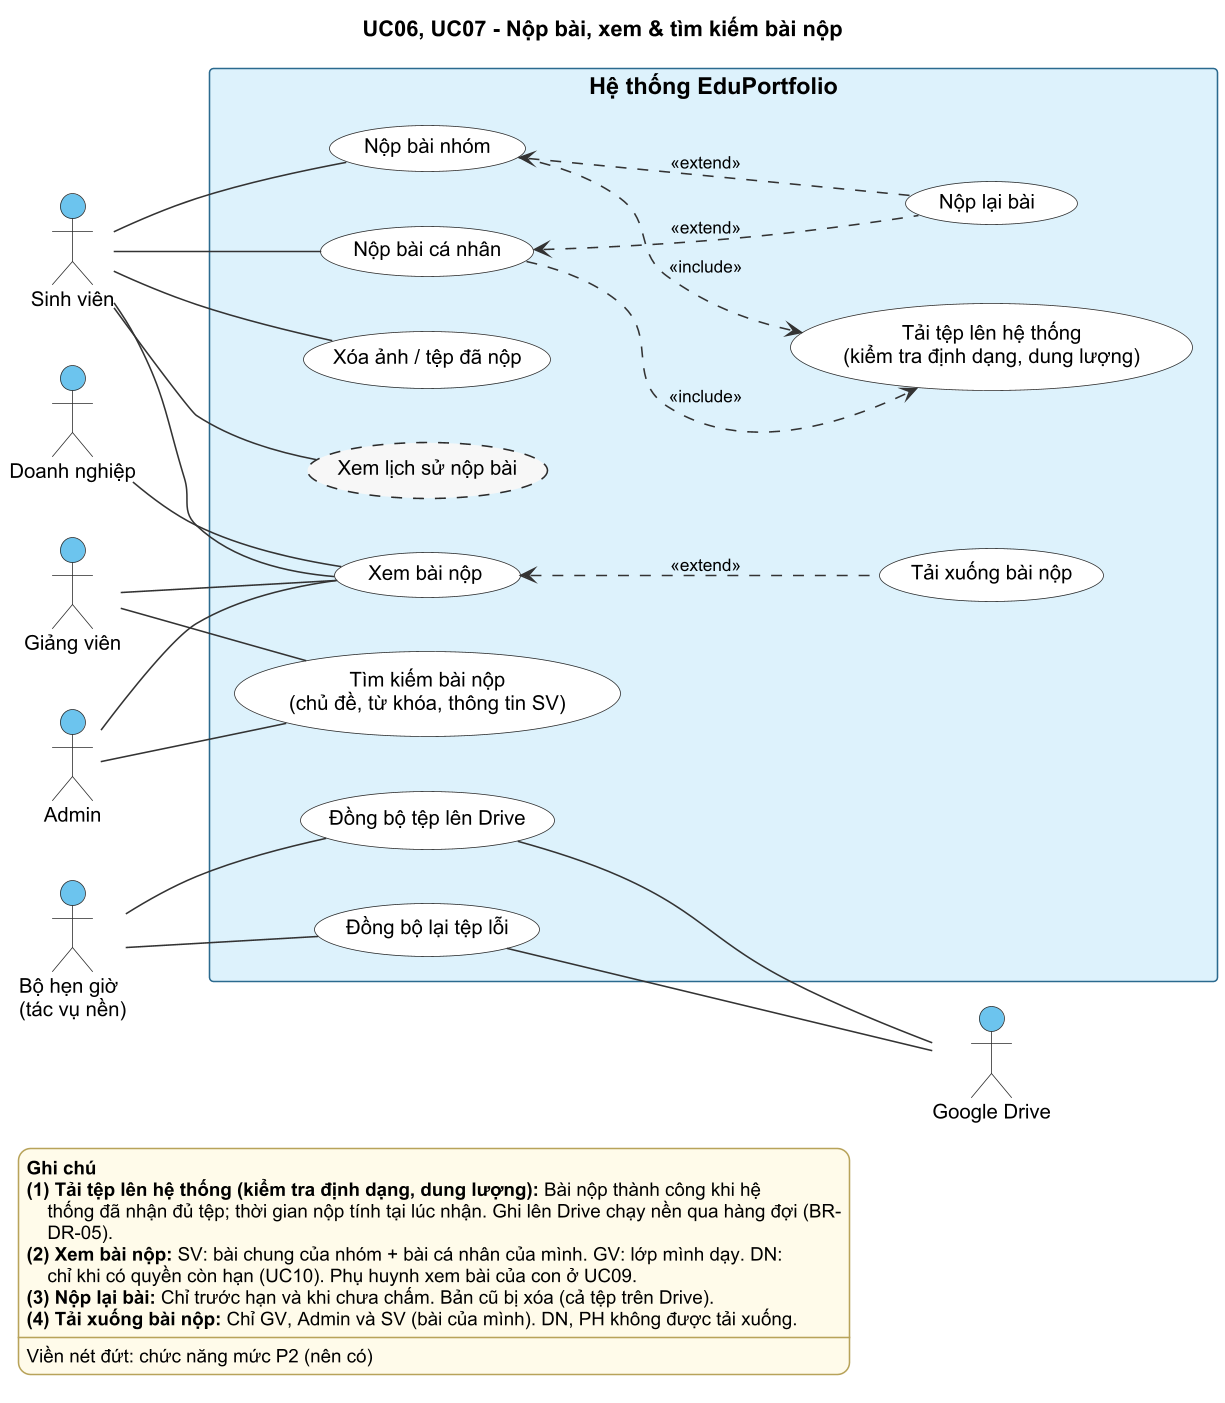

The diagram above was rendered by PlantUML. Its source (embedded in the PNG):
@startuml 06_07_nop_xem_tim_bai
!include style.iuml
title UC06, UC07 - Nộp bài, xem & tìm kiếm bài nộp
left to right direction

actor "Sinh viên" as SV
actor "Giảng viên" as GV
actor "Admin" as AD
actor "Doanh nghiệp" as DN

actor "Bộ hẹn giờ\n(tác vụ nền)" as TIMER

rectangle "Hệ thống EduPortfolio" {
  usecase "Nộp bài nhóm" as NOPN
  usecase "Nộp bài cá nhân" as NOPC
  usecase "Nộp lại bài" as NOPLAI
  usecase "Tải tệp lên hệ thống\n(kiểm tra định dạng, dung lượng)" as TAI
  usecase "Xóa ảnh / tệp đã nộp" as XOA
  usecase "Xem lịch sử nộp bài" as LS #F7F7F7;line.dashed
  usecase "Xem bài nộp" as XEM
  usecase "Tải xuống bài nộp" as TAIX
  usecase "Tìm kiếm bài nộp\n(chủ đề, từ khóa, thông tin SV)" as TIM
  usecase "Đồng bộ tệp lên Drive" as DB
  usecase "Đồng bộ lại tệp lỗi" as DBL
}
actor "Google Drive" as GD

SV -- NOPN
SV -- NOPC
SV -- XOA
SV -- LS
SV -- XEM
GV -- XEM
GV -- TIM
AD -- XEM
AD -- TIM
DN -- XEM

NOPN ..> TAI : <<include>>
NOPC ..> TAI : <<include>>
NOPN <.. NOPLAI : <<extend>>
NOPC <.. NOPLAI : <<extend>>
XEM <.. TAIX : <<extend>>


TIMER -- DB
TIMER -- DBL
DB -- GD
DBL -- GD

legend bottom left
  <b>Ghi chú</b>
  <b>(1) Tải tệp lên hệ thống (kiểm tra định dạng, dung lượng):</b> Bài nộp thành công khi hệ
      thống đã nhận đủ tệp; thời gian nộp tính tại lúc nhận. Ghi lên Drive chạy nền qua hàng đợi (BR-
      DR-05).
  <b>(2) Xem bài nộp:</b> SV: bài chung của nhóm + bài cá nhân của mình. GV: lớp mình dạy. DN:
      chỉ khi có quyền còn hạn (UC10). Phụ huynh xem bài của con ở UC09.
  <b>(3) Nộp lại bài:</b> Chỉ trước hạn và khi chưa chấm. Bản cũ bị xóa (cả tệp trên Drive).
  <b>(4) Tải xuống bài nộp:</b> Chỉ GV, Admin và SV (bài của mình). DN, PH không được tải xuống.
  ----
  Viền nét đứt: chức năng mức P2 (nên có)
endlegend
@enduml